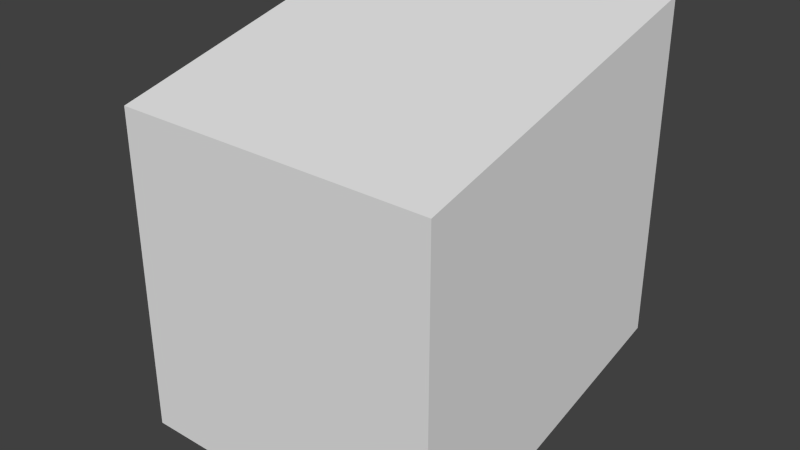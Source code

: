 # Source: SingleFloor-50.blend  (saved by Blender 2.76.0; exported with 4.5.12 LTS)
import bpy
from mathutils import Matrix  # noqa: F401  (used for matrix-valued properties, if any)

bpy.ops.wm.read_factory_settings(use_empty=True)
scene = bpy.context.scene
scene.name = 'Scene'

# ---- collections
col_collection_1 = bpy.data.collections.new('Collection 1'); scene.collection.children.link(col_collection_1)

# ---- world
world_world = bpy.data.worlds.new('World'); scene.world = world_world
world_world.color = (0.05088, 0.05088, 0.05088)
world_world.use_sun_shadow = False
world_world.sun_shadow_jitter_overblur = 0.0
world_world.cycles.sampling_method = 'MANUAL'
world_world.cycles.sample_map_resolution = 256

# ---- meshes
me_cube_001 = bpy.data.meshes.new('Cube.001')
me_cube_001.from_pydata([(-1.0, -1.0, -1.5), (-1.0, -1.0, 0.5), (-1.0, 1.0, -1.0), (-1.0, 1.0, 1.0), (1.0, -1.0, -1.5), (1.0, -1.0, 0.5), (1.0, 1.0, -1.0), (1.0, 1.0, 1.0)], [], [(1, 3, 2, 0), (3, 7, 6, 2), (7, 5, 4, 6), (5, 1, 0, 4), (0, 2, 6, 4), (5, 7, 3, 1)])
me_cube_001.use_remesh_preserve_volume = False
me_cube_001.use_remesh_preserve_attributes = False
me_cube_001.use_mirror_vertex_groups = False
me_cube_001.update()

# ---- objects
ob_cube = bpy.data.objects.new('Cube', me_cube_001)

# ---- transforms, parenting, visibility, modifiers, constraints
ob_cube.location = (0.0, 0.0, 0.0)
ob_cube.lineart.crease_threshold = 0.0

# ---- collection membership
col_collection_1.objects.link(ob_cube)

# ---- scene / render settings (as saved in the file)
scene.frame_start = 1; scene.frame_end = 250; scene.frame_set(1)
scene.render.engine = 'BLENDER_EEVEE_NEXT'
scene.render.resolution_percentage = 50
scene.render.dither_intensity = 0.0
scene.cycles.use_denoising = False
scene.cycles.samples = 10
scene.cycles.sampling_pattern = 'TABULATED_SOBOL'
scene.cycles.light_sampling_threshold = 0.0
scene.cycles.use_adaptive_sampling = False
scene.cycles.use_light_tree = False
scene.cycles.blur_glossy = 0.0
scene.cycles.pixel_filter_type = 'GAUSSIAN'
scene.cycles.sample_clamp_indirect = 0.0
scene.view_settings.view_transform = 'Standard'
bpy.context.view_layer.update()

# ---- added for rendering (the .blend has no active camera and no usable light): camera, sun
cam_auto = bpy.data.cameras.new('AutoCamera')
cam_auto.lens = 50.0
cam_auto.sensor_width = 36.0
cam_auto.clip_end = 1000.0
ob_auto_camera = bpy.data.objects.new('AutoCamera', cam_auto)
scene.collection.objects.link(ob_auto_camera)
ob_auto_camera.location = (3.49265, -4.19118, 2.54412)
ob_auto_camera.rotation_euler = (1.09748, -7.21219e-08, 0.694738)
scene.camera = ob_auto_camera
light_auto_sun = bpy.data.lights.new('AutoSun', 'SUN')
light_auto_sun.energy = 3.0
light_auto_sun.angle = 0.0523599
ob_auto_sun = bpy.data.objects.new('AutoSun', light_auto_sun)
scene.collection.objects.link(ob_auto_sun)
ob_auto_sun.rotation_euler = (0.872665, 0.174533, 0.523599)
bpy.context.view_layer.update()
